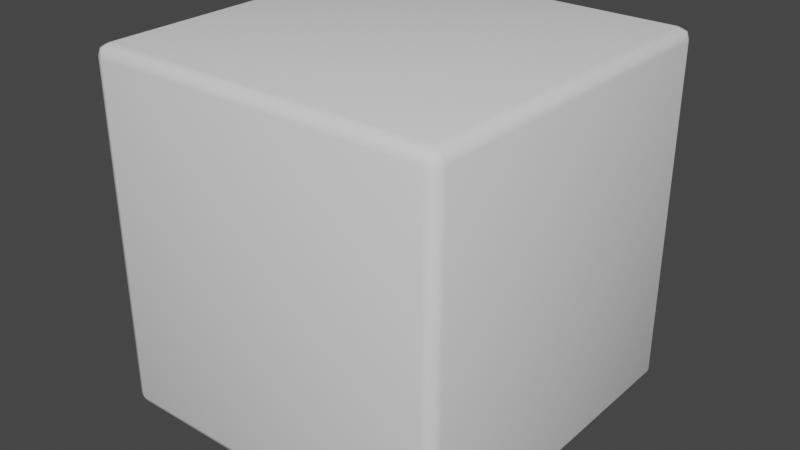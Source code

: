 # Source: Dice.blend  (saved by Blender 3.2.14; exported with 4.5.12 LTS)
import bpy
from mathutils import Matrix  # noqa: F401  (used for matrix-valued properties, if any)

bpy.ops.wm.read_factory_settings(use_empty=True)
scene = bpy.context.scene
scene.name = 'Scene'

# ---- collections
col_collection = bpy.data.collections.new('Collection'); scene.collection.children.link(col_collection)

# ---- world
world_world = bpy.data.worlds.new('World'); scene.world = world_world
world_world.use_nodes = True; world_world.node_tree.nodes.clear()
_N = world_world.node_tree.nodes; _L = world_world.node_tree.links
n0 = _N.new('ShaderNodeOutputWorld'); n0.name = 'World Output'; n0.location = (300, 300)
n1 = _N.new('ShaderNodeBackground'); n1.name = 'Background'; n1.location = (10, 300)
n1.inputs[0].default_value = (0.05088, 0.05088, 0.05088, 1.0)
_L.new(n1.outputs[0], n0.inputs[0])
n0.is_active_output = True
world_world.color = (0.05088, 0.05088, 0.05088)
world_world.use_sun_shadow = False
world_world.sun_shadow_jitter_overblur = 0.0

# ---- meshes
me_cube_001 = bpy.data.meshes.new('Cube.001')
me_cube_001.from_pydata([(-0.9352, -0.9352, -1.0), (-0.9352, -1.0, -0.9352), (-1.0, -0.9352, -0.9352), (-0.9352, -0.981, -0.981), (-0.9726, -0.9726, -0.9726), (-0.981, -0.981, -0.9352), (-0.981, -0.9352, -0.981), (-0.9352, -1.0, 0.9352), (-0.9352, -0.9352, 1.0), (-1.0, -0.9352, 0.9352), (-0.9352, -0.981, 0.981), (-0.9726, -0.9726, 0.9726), (-0.981, -0.9352, 0.981), (-0.981, -0.981, 0.9352), (-0.9352, 0.9352, -1.0), (-1.0, 0.9352, -0.9352), (-0.9352, 1.0, -0.9352), (-0.981, 0.9352, -0.981), (-0.9726, 0.9726, -0.9726), (-0.981, 0.981, -0.9352), (-0.9352, 0.981, -0.981), (-0.9352, 0.9352, 1.0), (-0.9352, 1.0, 0.9352), (-1.0, 0.9352, 0.9352), (-0.9352, 0.981, 0.981), (-0.9726, 0.9726, 0.9726), (-0.981, 0.981, 0.9352), (-0.981, 0.9352, 0.981), (0.9352, -0.9352, -1.0), (1.0, -0.9352, -0.9352), (0.9352, -1.0, -0.9352), (0.981, -0.9352, -0.981), (0.9726, -0.9726, -0.9726), (0.981, -0.981, -0.9352), (0.9352, -0.981, -0.981), (0.9352, -0.9352, 1.0), (0.9352, -1.0, 0.9352), (1.0, -0.9352, 0.9352), (0.9352, -0.981, 0.981), (0.9726, -0.9726, 0.9726), (0.981, -0.981, 0.9352), (0.981, -0.9352, 0.981), (0.9352, 0.9352, -1.0), (0.9352, 1.0, -0.9352), (1.0, 0.9352, -0.9352), (0.9352, 0.981, -0.981), (0.9726, 0.9726, -0.9726), (0.981, 0.981, -0.9352), (0.981, 0.9352, -0.981), (0.9352, 0.9352, 1.0), (1.0, 0.9352, 0.9352), (0.9352, 1.0, 0.9352), (0.981, 0.9352, 0.981), (0.9726, 0.9726, 0.9726), (0.981, 0.981, 0.9352), (0.9352, 0.981, 0.981)], [], [(30, 36, 7, 1), (44, 50, 37, 29), (49, 21, 8, 35), (2, 9, 23, 15), (16, 22, 51, 43), (0, 3, 4, 6), (1, 5, 4, 3), (2, 6, 4, 5), (7, 10, 11, 13), (8, 12, 11, 10), (9, 13, 11, 12), (14, 17, 18, 20), (15, 19, 18, 17), (16, 20, 18, 19), (21, 24, 25, 27), (22, 26, 25, 24), (23, 27, 25, 26), (28, 31, 32, 34), (29, 33, 32, 31), (30, 34, 32, 33), (35, 38, 39, 41), (36, 40, 39, 38), (37, 41, 39, 40), (42, 45, 46, 48), (43, 47, 46, 45), (44, 48, 46, 47), (49, 52, 53, 55), (50, 54, 53, 52), (51, 55, 53, 54), (14, 0, 6, 17), (17, 6, 2, 15), (1, 7, 13, 5), (5, 13, 9, 2), (8, 21, 27, 12), (12, 27, 23, 9), (22, 16, 19, 26), (26, 19, 15, 23), (42, 14, 20, 45), (45, 20, 16, 43), (21, 49, 55, 24), (24, 55, 51, 22), (50, 44, 47, 54), (54, 47, 43, 51), (28, 42, 48, 31), (31, 48, 44, 29), (49, 35, 41, 52), (52, 41, 37, 50), (36, 30, 33, 40), (40, 33, 29, 37), (0, 28, 34, 3), (3, 34, 30, 1), (35, 8, 10, 38), (38, 10, 7, 36), (14, 42, 28, 0)])
me_cube_001.polygons.foreach_set('use_smooth', [True] * 54)
_uv = me_cube_001.uv_layers.new(name='UVMap')
_uv.uv.foreach_set('vector', [0.25, 0.75, 0.25, 0.5, 0.5, 0.5, 0.5, 0.75, -2.98e-08, 0.5, 0.0, 0.25, 0.25, 0.25, 0.25, 0.5, 0.25, 0.5, 0.25, 0.25, 0.5, 0.25, 0.5, 0.5, 0.0, 0.75, 0.25, 0.75, 0.25, 1.0, -2.98e-08, 1.0, 0.0, 0.5, 0.25, 0.5, 0.25, 0.75, -2.98e-08, 0.75, 0.7581, 0.7581, 0.7581, 0.7524, 0.7534, 0.7534, 0.7524, 0.7581, 0.7581, 0.7581, 0.7524, 0.7581, 0.7534, 0.7534, 0.7581, 0.7524, 0.7581, 0.7581, 0.7581, 0.7524, 0.7534, 0.7534, 0.7524, 0.7581, 0.7581, 0.9919, 0.7581, 0.9976, 0.7534, 0.9966, 0.7524, 0.9919, 0.7581, 0.7581, 0.7524, 0.7581, 0.7534, 0.7534, 0.7581, 0.7524, 0.7581, 0.9919, 0.7524, 0.9919, 0.7534, 0.9966, 0.7581, 0.9976, 0.7581, 0.9919, 0.7524, 0.9919, 0.7534, 0.9966, 0.7581, 0.9976, 0.9919, 0.7581, 0.9976, 0.7581, 0.9966, 0.7534, 0.9919, 0.7524, 0.7581, 0.7581, 0.7581, 0.7524, 0.7534, 0.7534, 0.7524, 0.7581, 0.7581, 0.9919, 0.7581, 0.9976, 0.7534, 0.9966, 0.7524, 0.9919, 0.7581, 0.9919, 0.7524, 0.9919, 0.7534, 0.9966, 0.7581, 0.9976, 0.9919, 0.9919, 0.9919, 0.9976, 0.9966, 0.9966, 0.9976, 0.9919, 0.9919, 0.7581, 0.9976, 0.7581, 0.9966, 0.7534, 0.9919, 0.7524, 0.7581, 0.7581, 0.7524, 0.7581, 0.7534, 0.7534, 0.7581, 0.7524, 0.9919, 0.7581, 0.9919, 0.7524, 0.9966, 0.7534, 0.9976, 0.7581, 0.9919, 0.7581, 0.9919, 0.7524, 0.9966, 0.7534, 0.9976, 0.7581, 0.9919, 0.9919, 0.9976, 0.9919, 0.9966, 0.9966, 0.9919, 0.9976, 0.7581, 0.9919, 0.7581, 0.9976, 0.7534, 0.9966, 0.7524, 0.9919, 0.9919, 0.9919, 0.9919, 0.9976, 0.9966, 0.9966, 0.9976, 0.9919, 0.9919, 0.7581, 0.9976, 0.7581, 0.9966, 0.7534, 0.9919, 0.7524, 0.9919, 0.7581, 0.9919, 0.7524, 0.9966, 0.7534, 0.9976, 0.7581, 0.9919, 0.9919, 0.9976, 0.9919, 0.9966, 0.9966, 0.9919, 0.9976, 0.9919, 0.9919, 0.9976, 0.9919, 0.9966, 0.9966, 0.9919, 0.9976, 0.9919, 0.9919, 0.9919, 0.9976, 0.9966, 0.9966, 0.9976, 0.9919, 0.7581, 0.9919, 0.7581, 0.7581, 0.7524, 0.7581, 0.7524, 0.9919, 0.9919, 0.7524, 0.7581, 0.7524, 0.7581, 0.7581, 0.9919, 0.7581, 0.7581, 0.7581, 0.7581, 0.9919, 0.7524, 0.9919, 0.7524, 0.7581, 0.7524, 0.7581, 0.7524, 0.9919, 0.7581, 0.9919, 0.7581, 0.7581, 0.7581, 0.7581, 0.7581, 0.9919, 0.7524, 0.9919, 0.7524, 0.7581, 0.7581, 0.9976, 0.9919, 0.9976, 0.9919, 0.9919, 0.7581, 0.9919, 0.7581, 0.9919, 0.7581, 0.7581, 0.7524, 0.7581, 0.7524, 0.9919, 0.9976, 0.9919, 0.9976, 0.7581, 0.9919, 0.7581, 0.9919, 0.9919, 0.9919, 0.9919, 0.7581, 0.9919, 0.7581, 0.9976, 0.9919, 0.9976, 0.9919, 0.7524, 0.7581, 0.7524, 0.7581, 0.7581, 0.9919, 0.7581, 0.7581, 0.9919, 0.9919, 0.9919, 0.9919, 0.9976, 0.7581, 0.9976, 0.7581, 0.9976, 0.9919, 0.9976, 0.9919, 0.9919, 0.7581, 0.9919, 0.9919, 0.9919, 0.9919, 0.7581, 0.9976, 0.7581, 0.9976, 0.9919, 0.9976, 0.9919, 0.9976, 0.7581, 0.9919, 0.7581, 0.9919, 0.9919, 0.9919, 0.7581, 0.9919, 0.9919, 0.9976, 0.9919, 0.9976, 0.7581, 0.7581, 0.7524, 0.9919, 0.7524, 0.9919, 0.7581, 0.7581, 0.7581, 0.9919, 0.9919, 0.9919, 0.7581, 0.9976, 0.7581, 0.9976, 0.9919, 0.9919, 0.9976, 0.7581, 0.9976, 0.7581, 0.9919, 0.9919, 0.9919, 0.9919, 0.9919, 0.9919, 0.7581, 0.9976, 0.7581, 0.9976, 0.9919, 0.7524, 0.9919, 0.7524, 0.7581, 0.7581, 0.7581, 0.7581, 0.9919, 0.7581, 0.7581, 0.9919, 0.7581, 0.9919, 0.7524, 0.7581, 0.7524, 0.7581, 0.7524, 0.9919, 0.7524, 0.9919, 0.7581, 0.7581, 0.7581, 0.9919, 0.7581, 0.7581, 0.7581, 0.7581, 0.7524, 0.9919, 0.7524, 0.9919, 0.9976, 0.7581, 0.9976, 0.7581, 0.9919, 0.9919, 0.9919, 0.5, 0.75, 0.5, 1.0, 0.25, 1.0, 0.25, 0.75])
me_cube_001.materials.append(None)
me_cube_001.update()

# ---- objects
ob_cube = bpy.data.objects.new('Cube', me_cube_001)

# ---- transforms, parenting, visibility, modifiers, constraints
ob_cube.location = (0.0, 0.0, 0.0)

# ---- collection membership
col_collection.objects.link(ob_cube)

# ---- scene / render settings (as saved in the file)
scene.frame_start = 1; scene.frame_end = 250; scene.frame_set(1)
scene.render.engine = 'BLENDER_EEVEE_NEXT'
scene.cycles.sampling_pattern = 'TABULATED_SOBOL'
scene.cycles.use_light_tree = False
scene.view_settings.view_transform = 'Filmic'
bpy.context.view_layer.update()

# ---- added for rendering (the .blend has no active camera and no usable light): camera, sun
cam_auto = bpy.data.cameras.new('AutoCamera')
cam_auto.lens = 50.0
cam_auto.sensor_width = 36.0
cam_auto.clip_end = 1000.0
ob_auto_camera = bpy.data.objects.new('AutoCamera', cam_auto)
scene.collection.objects.link(ob_auto_camera)
ob_auto_camera.location = (3.20507, -3.84609, 2.56406)
ob_auto_camera.rotation_euler = (1.09748, -7.21219e-08, 0.694738)
scene.camera = ob_auto_camera
light_auto_sun = bpy.data.lights.new('AutoSun', 'SUN')
light_auto_sun.energy = 3.0
light_auto_sun.angle = 0.0523599
ob_auto_sun = bpy.data.objects.new('AutoSun', light_auto_sun)
scene.collection.objects.link(ob_auto_sun)
ob_auto_sun.rotation_euler = (0.872665, 0.174533, 0.523599)
bpy.context.view_layer.update()

